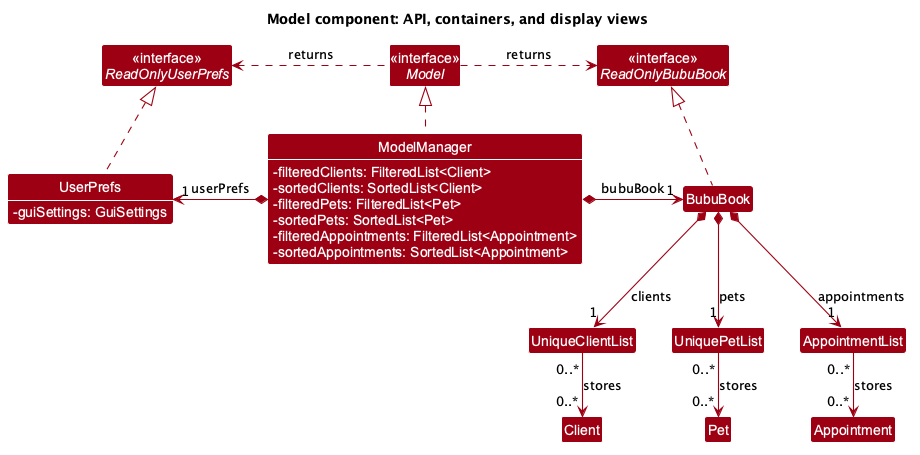

The diagram above was rendered by PlantUML. Its source (embedded in the PNG):
@startuml
' Model overview; domain attributes and participant links are expanded in BetterModelClassDiagram.
!define MODEL_COLOR #9D0012
skinparam style strictuml
skinparam arrowThickness 1.1
skinparam arrowColor MODEL_COLOR
skinparam classBackgroundColor MODEL_COLOR
skinparam class {
    FontColor #FFFFFF
    FontSize 16
    BorderThickness 1
    BorderColor #FFFFFF
    StereotypeFontColor #FFFFFF
    FontName Arial
    AttributeFontColor #FFFFFF
    AttributeFontSize 14
    AttributeFontName Arial
}
skinparam noteFontSize 14
skinparam interfaceFontStyle plain
skinparam classStereotypeFontStyle plain
skinparam DefaultTextAlignment center
skinparam Shadowing false
skinparam nodesep 35
skinparam ranksep 45
hide circle
hide empty members
skinparam classAttributeIconSize 0

title Model component: API, containers, and display views

interface Model <<interface>>
interface ReadOnlyBubuBook <<interface>>
interface ReadOnlyUserPrefs <<interface>>

class ModelManager {
    - filteredClients: FilteredList<Client>
    - sortedClients: SortedList<Client>
    - filteredPets: FilteredList<Pet>
    - sortedPets: SortedList<Pet>
    - filteredAppointments: FilteredList<Appointment>
    - sortedAppointments: SortedList<Appointment>
}

class UserPrefs {
    - guiSettings: GuiSettings
}

class BubuBook
class UniqueClientList
class UniquePetList
class AppointmentList
class Client
class Pet
class Appointment

ModelManager .up.|> Model
BubuBook .up.|> ReadOnlyBubuBook
UserPrefs .up.|> ReadOnlyUserPrefs
Model .right.> ReadOnlyBubuBook : returns
Model .left.> ReadOnlyUserPrefs : returns
ModelManager *-right-> "1" BubuBook : bubuBook
ModelManager *-left-> "1" UserPrefs : userPrefs

BubuBook *-down-> "1" UniqueClientList : clients
BubuBook *-down-> "1" UniquePetList : pets
BubuBook *-down-> "1" AppointmentList : appointments

' Records can be shared with snapshots and other lists; membership is not composition.
UniqueClientList "0..*" --> "0..*" Client : stores
UniquePetList "0..*" --> "0..*" Pet : stores
AppointmentList "0..*" --> "0..*" Appointment : stores

@enduml